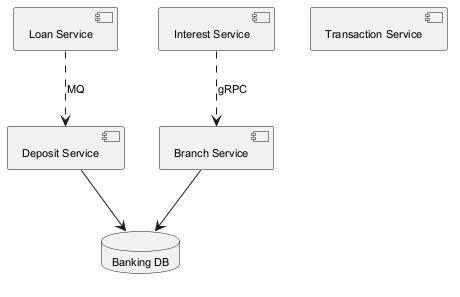

The diagram above was rendered by PlantUML. Its source (embedded in the PNG):
@startuml
skinparam backgroundColor #FFFFFF
skinparam classBackgroundColor #F3E5F5
skinparam classBorderColor #6A1B9A
skinparam defaultFontSize 11
component "Loan Service" as C_LoanService
component "Interest Service" as C_InterestService
component "Branch Service" as C_BranchService
component "Transaction Service" as C_TransactionService
component "Deposit Service" as C_DepositService
database "Banking DB" as DB_banking
C_BranchService --> DB_banking
C_DepositService --> DB_banking
C_InterestService ..> C_BranchService : gRPC
C_LoanService ..> C_DepositService : MQ
@enduml